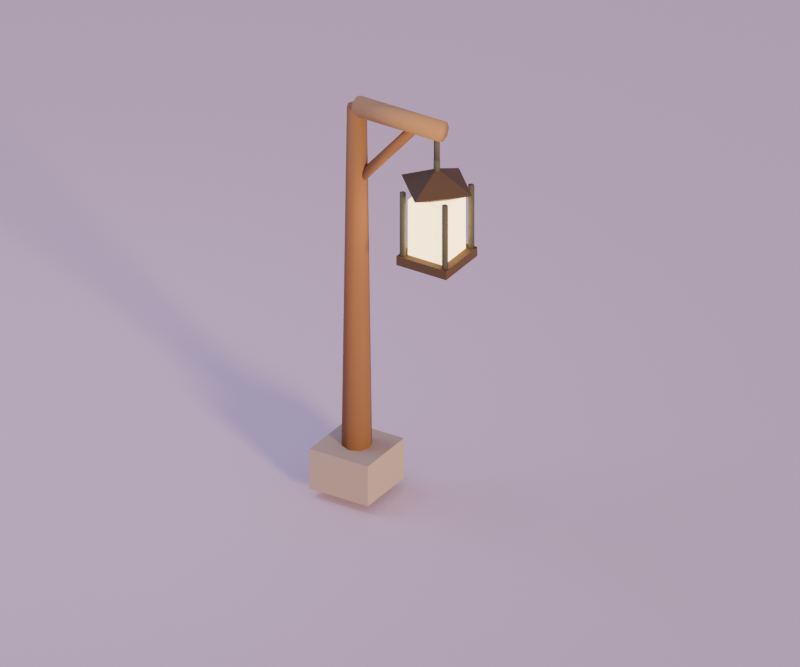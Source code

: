 # Source: lamp_post.blend  (saved by Blender 5.2.44; exported with 4.5.12 LTS)
import bpy
from mathutils import Matrix  # noqa: F401  (used for matrix-valued properties, if any)

bpy.ops.wm.read_factory_settings(use_empty=True)
scene = bpy.context.scene
scene.name = 'Scene'

# ---- materials (node trees are filled in below, after node groups)
mat_rock = bpy.data.materials.new('rock')
mat_rock.diffuse_color = (0.4793, 0.3916, 0.314, 1.0)
mat_wood = bpy.data.materials.new('wood')
mat_wood.diffuse_color = (0.3095, 0.15, 0.05781, 1.0)
mat_wood_light = bpy.data.materials.new('wood_light')
mat_wood_light.diffuse_color = (0.5149, 0.2961, 0.1248, 1.0)
mat_metal = bpy.data.materials.new('metal')
mat_metal.diffuse_color = (0.1022, 0.1095, 0.07421, 1.0)
mat_glow = bpy.data.materials.new('glow')
mat_glow.diffuse_color = (1.0, 0.7379, 0.3419, 1.0)
mat_wood_dark = bpy.data.materials.new('wood_dark')
mat_wood_dark.diffuse_color = (0.0999, 0.06125, 0.0319, 1.0)
mat_cloud = bpy.data.materials.new('cloud')
mat_cloud.diffuse_color = (0.807, 0.6584, 0.7913, 1.0)

# ---- material node trees
mat_rock.use_nodes = True; mat_rock.node_tree.nodes.clear()
_N = mat_rock.node_tree.nodes; _L = mat_rock.node_tree.links
n0 = _N.new('ShaderNodeBsdfPrincipled'); n0.name = 'Principled BSDF'; n0.location = (-200, 100)
n0.inputs[0].default_value = (0.4793, 0.3916, 0.314, 1.0)
n0.inputs[2].default_value = 0.8
n0.inputs[10].default_value = 0.005
n1 = _N.new('ShaderNodeOutputMaterial'); n1.name = 'Material Output'; n1.location = (200, 100)
_L.new(n0.outputs[0], n1.inputs[0])
n1.is_active_output = True
mat_wood.use_nodes = True; mat_wood.node_tree.nodes.clear()
_N = mat_wood.node_tree.nodes; _L = mat_wood.node_tree.links
n0 = _N.new('ShaderNodeBsdfPrincipled'); n0.name = 'Principled BSDF'; n0.location = (-200, 100)
n0.inputs[0].default_value = (0.3095, 0.15, 0.05781, 1.0)
n0.inputs[2].default_value = 0.8
n0.inputs[10].default_value = 0.005
n1 = _N.new('ShaderNodeOutputMaterial'); n1.name = 'Material Output'; n1.location = (200, 100)
_L.new(n0.outputs[0], n1.inputs[0])
n1.is_active_output = True
mat_wood_light.use_nodes = True; mat_wood_light.node_tree.nodes.clear()
_N = mat_wood_light.node_tree.nodes; _L = mat_wood_light.node_tree.links
n0 = _N.new('ShaderNodeBsdfPrincipled'); n0.name = 'Principled BSDF'; n0.location = (-200, 100)
n0.inputs[0].default_value = (0.5149, 0.2961, 0.1248, 1.0)
n0.inputs[2].default_value = 0.8
n0.inputs[10].default_value = 0.005
n1 = _N.new('ShaderNodeOutputMaterial'); n1.name = 'Material Output'; n1.location = (200, 100)
_L.new(n0.outputs[0], n1.inputs[0])
n1.is_active_output = True
mat_metal.use_nodes = True; mat_metal.node_tree.nodes.clear()
_N = mat_metal.node_tree.nodes; _L = mat_metal.node_tree.links
n0 = _N.new('ShaderNodeBsdfPrincipled'); n0.name = 'Principled BSDF'; n0.location = (-200, 100)
n0.inputs[0].default_value = (0.1022, 0.1095, 0.07421, 1.0)
n0.inputs[2].default_value = 0.8
n0.inputs[10].default_value = 0.005
n1 = _N.new('ShaderNodeOutputMaterial'); n1.name = 'Material Output'; n1.location = (200, 100)
_L.new(n0.outputs[0], n1.inputs[0])
n1.is_active_output = True
mat_glow.use_nodes = True; mat_glow.node_tree.nodes.clear()
_N = mat_glow.node_tree.nodes; _L = mat_glow.node_tree.links
n0 = _N.new('ShaderNodeBsdfPrincipled'); n0.name = 'Principled BSDF'; n0.location = (-200, 100)
n0.inputs[0].default_value = (1.0, 0.7379, 0.3419, 1.0)
n0.inputs[2].default_value = 0.3
n0.inputs[10].default_value = 0.005
n0.inputs[27].default_value = (1.0, 0.7379, 0.3419, 1.0)
n0.inputs[28].default_value = 3.0
n1 = _N.new('ShaderNodeOutputMaterial'); n1.name = 'Material Output'; n1.location = (200, 100)
_L.new(n0.outputs[0], n1.inputs[0])
n1.is_active_output = True
mat_wood_dark.use_nodes = True; mat_wood_dark.node_tree.nodes.clear()
_N = mat_wood_dark.node_tree.nodes; _L = mat_wood_dark.node_tree.links
n0 = _N.new('ShaderNodeBsdfPrincipled'); n0.name = 'Principled BSDF'; n0.location = (-200, 100)
n0.inputs[0].default_value = (0.0999, 0.06125, 0.0319, 1.0)
n0.inputs[2].default_value = 0.8
n0.inputs[10].default_value = 0.005
n1 = _N.new('ShaderNodeOutputMaterial'); n1.name = 'Material Output'; n1.location = (200, 100)
_L.new(n0.outputs[0], n1.inputs[0])
n1.is_active_output = True
mat_cloud.use_nodes = True; mat_cloud.node_tree.nodes.clear()
_N = mat_cloud.node_tree.nodes; _L = mat_cloud.node_tree.links
n0 = _N.new('ShaderNodeBsdfPrincipled'); n0.name = 'Principled BSDF'; n0.location = (-200, 100)
n0.inputs[0].default_value = (0.807, 0.6584, 0.7913, 1.0)
n0.inputs[2].default_value = 0.8
n0.inputs[10].default_value = 0.005
n1 = _N.new('ShaderNodeOutputMaterial'); n1.name = 'Material Output'; n1.location = (200, 100)
_L.new(n0.outputs[0], n1.inputs[0])
n1.is_active_output = True

# ---- world
world_dusk_environment = bpy.data.worlds.new('dusk_environment'); scene.world = world_dusk_environment
world_dusk_environment.use_nodes = True; world_dusk_environment.node_tree.nodes.clear()
_N = world_dusk_environment.node_tree.nodes; _L = world_dusk_environment.node_tree.links
n0 = _N.new('ShaderNodeBackground'); n0.name = 'Background'; n0.location = (-200, 100)
n0.inputs[0].default_value = (0.4793, 0.3916, 0.6867, 1.0)
n0.inputs[1].default_value = 0.6
n1 = _N.new('ShaderNodeOutputWorld'); n1.name = 'World Output'; n1.location = (200, 100)
_L.new(n0.outputs[0], n1.inputs[0])
n1.is_active_output = True

# ---- cameras
cam_camera = bpy.data.cameras.new('camera')
cam_camera.type = 'ORTHO'
cam_camera.lens = 45.0
cam_camera.ortho_scale = 5.26

# ---- lights
light_sunset_key = bpy.data.lights.new('sunset_key', 'SUN')
light_sunset_key.color = (1.0, 0.6939, 0.3515)
light_sunset_key.angle = 0.16
light_sunset_key.energy = 2.7
light_lavender_fill = bpy.data.lights.new('lavender_fill', 'AREA')
light_lavender_fill.color = (0.624, 0.6939, 0.9387)
light_lavender_fill.energy = 82.99
light_lavender_fill.shape = 'DISK'
light_lavender_fill.size = 3.419

# ---- meshes
me_lamp_post_mesh = bpy.data.meshes.new('lamp_post_mesh')
me_lamp_post_mesh.from_pydata([(-0.5601, -0.225, 0.0), (-0.1101, -0.225, 0.0), (-0.1101, 0.225, 0.0), (-0.5601, 0.225, 0.0), (-0.5601, -0.225, 0.3), (-0.1101, -0.225, 0.3), (-0.1101, 0.225, 0.3), (-0.5601, 0.225, 0.3), (-0.4401, 0.0, 0.2), (-0.4093, -0.07425, 0.2), (-0.3351, -0.105, 0.2), (-0.2609, -0.07425, 0.2), (-0.2301, -1.286e-17, 0.2), (-0.2609, 0.07425, 0.2), (-0.3351, 0.105, 0.2), (-0.4093, 0.07425, 0.2), (-0.4031, 0.0, 2.85), (-0.3832, -0.04808, 2.85), (-0.3351, -0.068, 2.85), (-0.287, -0.04808, 2.85), (-0.2671, -8.328e-18, 2.85), (-0.287, 0.04808, 2.85), (-0.3351, 0.068, 2.85), (-0.3832, 0.04808, 2.85), (-0.3351, -0.072, 2.85), (-0.3351, -0.05091, 2.799), (-0.3351, -4.409e-18, 2.778), (-0.3351, 0.05091, 2.799), (-0.3351, 0.072, 2.85), (-0.3351, 0.05091, 2.901), (-0.3351, 1.323e-17, 2.922), (-0.3351, -0.05091, 2.901), (0.3349, -0.072, 2.85), (0.3349, -0.05091, 2.799), (0.3349, -4.409e-18, 2.778), (0.3349, 0.05091, 2.799), (0.3349, 0.072, 2.85), (0.3349, 0.05091, 2.901), (0.3349, 1.323e-17, 2.922), (0.3349, -0.05091, 2.901), (-0.3351, -0.035, 2.28), (-0.3161, -0.02475, 2.264), (-0.3083, -2.143e-18, 2.257), (-0.3161, 0.02475, 2.264), (-0.3351, 0.035, 2.28), (-0.3541, 0.02475, 2.296), (-0.3619, 6.429e-18, 2.303), (-0.3541, -0.02475, 2.296), (0.1349, -0.035, 2.84), (0.1539, -0.02475, 2.824), (0.1617, -2.143e-18, 2.817), (0.1539, 0.02475, 2.824), (0.1349, 0.035, 2.84), (0.1159, 0.02475, 2.856), (0.1081, 6.429e-18, 2.863), (0.1159, -0.02475, 2.856), (0.3059, 0.0, 2.85), (0.2997, -0.01485, 2.85), (0.2849, -0.021, 2.85), (0.2701, -0.01485, 2.85), (0.2639, -2.572e-18, 2.85), (0.2701, 0.01485, 2.85), (0.2849, 0.021, 2.85), (0.2997, 0.01485, 2.85), (0.3059, 0.0, 2.61), (0.2997, -0.01485, 2.61), (0.2849, -0.021, 2.61), (0.2701, -0.01485, 2.61), (0.2639, -2.572e-18, 2.61), (0.2701, 0.01485, 2.61), (0.2849, 0.021, 2.61), (0.2997, 0.01485, 2.61), (0.1473, -0.1376, 1.934), (0.4225, -0.1376, 1.934), (0.4225, 0.1376, 1.934), (0.1473, 0.1376, 1.934), (0.1473, -0.1376, 2.347), (0.4225, -0.1376, 2.347), (0.4225, 0.1376, 2.347), (0.1473, 0.1376, 2.347), (0.09914, -0.1634, 1.9), (0.1146, -0.1847, 1.9), (0.1396, -0.1765, 1.9), (0.1396, -0.1503, 1.9), (0.1146, -0.1421, 1.9), (0.09914, -0.1634, 2.407), (0.1146, -0.1847, 2.407), (0.1396, -0.1765, 2.407), (0.1396, -0.1503, 2.407), (0.1146, -0.1421, 2.407), (0.09914, 0.1634, 1.9), (0.1146, 0.1421, 1.9), (0.1396, 0.1503, 1.9), (0.1396, 0.1765, 1.9), (0.1146, 0.1847, 1.9), (0.09914, 0.1634, 2.407), (0.1146, 0.1421, 2.407), (0.1396, 0.1503, 2.407), (0.1396, 0.1765, 2.407), (0.1146, 0.1847, 2.407), (0.4259, -0.1634, 1.9), (0.4414, -0.1847, 1.9), (0.4664, -0.1765, 1.9), (0.4664, -0.1503, 1.9), (0.4414, -0.1421, 1.9), (0.4259, -0.1634, 2.407), (0.4414, -0.1847, 2.407), (0.4664, -0.1765, 2.407), (0.4664, -0.1503, 2.407), (0.4414, -0.1421, 2.407), (0.4259, 0.1634, 1.9), (0.4414, 0.1421, 1.9), (0.4664, 0.1503, 1.9), (0.4664, 0.1765, 1.9), (0.4414, 0.1847, 1.9), (0.4259, 0.1634, 2.407), (0.4414, 0.1421, 2.407), (0.4664, 0.1503, 2.407), (0.4664, 0.1765, 2.407), (0.4414, 0.1847, 2.407), (0.0914, -0.1935, 1.866), (0.4784, -0.1935, 1.866), (0.4784, 0.1935, 1.866), (0.0914, 0.1935, 1.866), (0.0914, -0.1935, 1.934), (0.4784, -0.1935, 1.934), (0.4784, 0.1935, 1.934), (0.0914, 0.1935, 1.934), (0.2849, 0.0, 2.304), (0.5601, 0.0, 2.433), (0.2849, 0.2752, 2.433), (0.0097, 3.37e-17, 2.433), (0.2849, -0.2752, 2.433), (0.2849, 0.0, 2.562), (0.2625, 0.0, 2.519), (0.2691, -0.01581, 2.519), (0.2849, -0.02236, 2.519), (0.3007, -0.01581, 2.519), (0.3073, -2.738e-18, 2.519), (0.3007, 0.01581, 2.519), (0.2849, 0.02236, 2.519), (0.2691, 0.01581, 2.519), (0.2625, 0.0, 2.631), (0.2691, -0.01581, 2.631), (0.2849, -0.02236, 2.631), (0.3007, -0.01581, 2.631), (0.3073, -2.738e-18, 2.631), (0.3007, 0.01581, 2.631), (0.2849, 0.02236, 2.631), (0.2691, 0.01581, 2.631)], [], [(3, 2, 1, 0), (0, 1, 5, 4), (1, 2, 6, 5), (2, 3, 7, 6), (3, 0, 4, 7), (4, 5, 6, 7), (15, 14, 13, 12, 11, 10, 9, 8), (16, 17, 18, 19, 20, 21, 22, 23), (8, 9, 17, 16), (9, 10, 18, 17), (10, 11, 19, 18), (11, 12, 20, 19), (12, 13, 21, 20), (13, 14, 22, 21), (14, 15, 23, 22), (15, 8, 16, 23), (31, 30, 29, 28, 27, 26, 25, 24), (32, 33, 34, 35, 36, 37, 38, 39), (24, 25, 33, 32), (25, 26, 34, 33), (26, 27, 35, 34), (27, 28, 36, 35), (28, 29, 37, 36), (29, 30, 38, 37), (30, 31, 39, 38), (31, 24, 32, 39), (47, 46, 45, 44, 43, 42, 41, 40), (48, 49, 50, 51, 52, 53, 54, 55), (40, 41, 49, 48), (41, 42, 50, 49), (42, 43, 51, 50), (43, 44, 52, 51), (44, 45, 53, 52), (45, 46, 54, 53), (46, 47, 55, 54), (47, 40, 48, 55), (63, 62, 61, 60, 59, 58, 57, 56), (64, 65, 66, 67, 68, 69, 70, 71), (56, 57, 65, 64), (57, 58, 66, 65), (58, 59, 67, 66), (59, 60, 68, 67), (60, 61, 69, 68), (61, 62, 70, 69), (62, 63, 71, 70), (63, 56, 64, 71), (75, 74, 73, 72), (72, 73, 77, 76), (73, 74, 78, 77), (74, 75, 79, 78), (75, 72, 76, 79), (76, 77, 78, 79), (84, 83, 82, 81, 80), (85, 86, 87, 88, 89), (80, 81, 86, 85), (81, 82, 87, 86), (82, 83, 88, 87), (83, 84, 89, 88), (84, 80, 85, 89), (94, 93, 92, 91, 90), (95, 96, 97, 98, 99), (90, 91, 96, 95), (91, 92, 97, 96), (92, 93, 98, 97), (93, 94, 99, 98), (94, 90, 95, 99), (104, 103, 102, 101, 100), (105, 106, 107, 108, 109), (100, 101, 106, 105), (101, 102, 107, 106), (102, 103, 108, 107), (103, 104, 109, 108), (104, 100, 105, 109), (114, 113, 112, 111, 110), (115, 116, 117, 118, 119), (110, 111, 116, 115), (111, 112, 117, 116), (112, 113, 118, 117), (113, 114, 119, 118), (114, 110, 115, 119), (123, 122, 121, 120), (120, 121, 125, 124), (121, 122, 126, 125), (122, 123, 127, 126), (123, 120, 124, 127), (124, 125, 126, 127), (128, 130, 129), (128, 131, 130), (128, 132, 131), (128, 129, 132), (133, 129, 130), (133, 130, 131), (133, 131, 132), (133, 132, 129), (141, 140, 139, 138, 137, 136, 135, 134), (142, 143, 144, 145, 146, 147, 148, 149), (134, 135, 143, 142), (135, 136, 144, 143), (136, 137, 145, 144), (137, 138, 146, 145), (138, 139, 147, 146), (139, 140, 148, 147), (140, 141, 149, 148), (141, 134, 142, 149)])
me_lamp_post_mesh.polygons.foreach_set('use_smooth', [0, 0, 0, 0, 0, 0, 1, 1, 1, 1, 1, 1, 1, 1, 1, 1, 1, 1, 1, 1, 1, 1, 1, 1, 1, 1, 1, 1, 1, 1, 1, 1, 1, 1, 1, 1, 1, 1, 1, 1, 1, 1, 1, 1, 1, 1, 0, 0, 0, 0, 0, 0, 1, 1, 1, 1, 1, 1, 1, 1, 1, 1, 1, 1, 1, 1, 1, 1, 1, 1, 1, 1, 1, 1, 1, 1, 1, 1, 1, 1, 0, 0, 0, 0, 0, 0, 0, 0, 0, 0, 0, 0, 0, 0, 1, 1, 1, 1, 1, 1, 1, 1, 1, 1])
me_lamp_post_mesh.polygons.foreach_set('material_index', [0, 0, 0, 0, 0, 0, 1, 1, 1, 1, 1, 1, 1, 1, 1, 1, 2, 2, 2, 2, 2, 2, 2, 2, 2, 2, 1, 1, 1, 1, 1, 1, 1, 1, 1, 1, 3, 3, 3, 3, 3, 3, 3, 3, 3, 3, 4, 4, 4, 4, 4, 4, 3, 3, 3, 3, 3, 3, 3, 3, 3, 3, 3, 3, 3, 3, 3, 3, 3, 3, 3, 3, 3, 3, 3, 3, 3, 3, 3, 3, 5, 5, 5, 5, 5, 5, 5, 5, 5, 5, 5, 5, 5, 5, 3, 3, 3, 3, 3, 3, 3, 3, 3, 3])
me_lamp_post_mesh.materials.append(mat_rock)
me_lamp_post_mesh.materials.append(mat_wood)
me_lamp_post_mesh.materials.append(mat_wood_light)
me_lamp_post_mesh.materials.append(mat_metal)
me_lamp_post_mesh.materials.append(mat_glow)
me_lamp_post_mesh.materials.append(mat_wood_dark)
me_lamp_post_mesh.update()
me_preview_ground_mesh = bpy.data.meshes.new('preview_ground_mesh')
me_preview_ground_mesh.from_pydata([(-526.0, -526.0, -0.26), (526.0, -526.0, -0.26), (526.0, 526.0, -0.26), (-526.0, 526.0, -0.26), (-526.0, -526.0, -0.06), (526.0, -526.0, -0.06), (526.0, 526.0, -0.06), (-526.0, 526.0, -0.06)], [], [(3, 2, 1, 0), (0, 1, 5, 4), (1, 2, 6, 5), (2, 3, 7, 6), (3, 0, 4, 7), (4, 5, 6, 7)])
me_preview_ground_mesh.materials.append(mat_cloud)
me_preview_ground_mesh.update()

# ---- objects
ob_lamp_post = bpy.data.objects.new('lamp_post', me_lamp_post_mesh)
ob_sunset_key = bpy.data.objects.new('sunset_key', light_sunset_key)
ob_lavender_fill = bpy.data.objects.new('lavender_fill', light_lavender_fill)
ob_camera = bpy.data.objects.new('camera', cam_camera)
ob_preview_ground = bpy.data.objects.new('preview_ground', me_preview_ground_mesh)

# ---- transforms, parenting, visibility, modifiers, constraints
ob_lamp_post.location = (0.0, 0.0, 0.0)
ob_sunset_key.location = (30.0, -18.0, 18.0)
ob_sunset_key.rotation_euler = (1.355, 1.43e-07, 1.068)
ob_lavender_fill.location = (-3.682, -1.052, 5.786)
ob_lavender_fill.rotation_euler = (0.6987, 1.315e-07, -1.292)
ob_camera.location = (4.102, -6.574, 5.593)
ob_camera.rotation_euler = (1.058, 3.171e-08, 0.5579)
ob_preview_ground.location = (0.0, 0.0, 0.0)

# ---- collection membership
scene.collection.objects.link(ob_lamp_post)
scene.collection.objects.link(ob_sunset_key)
scene.collection.objects.link(ob_lavender_fill)
scene.collection.objects.link(ob_camera)
scene.collection.objects.link(ob_preview_ground)

# ---- scene / render settings (as saved in the file)
scene.camera = ob_camera
scene.frame_start = 1; scene.frame_end = 250; scene.frame_set(1)
scene.render.engine = 'CYCLES'
scene.render.resolution_x = 900
scene.render.resolution_y = 750
scene.render.bake_bias = 0.0
scene.render.bake_samples = 0
scene.render.compositor_device = 'GPU'
scene.cycles.samples = 24
scene.eevee.use_volume_custom_range = False
scene.eevee.fast_gi_thickness_near = 0.1
scene.eevee.fast_gi_thickness_far = 0.0
scene.eevee.ray_tracing_options.screen_trace_thickness = 0.1
scene.view_settings.exposure = 0.5
bpy.context.view_layer.update()
